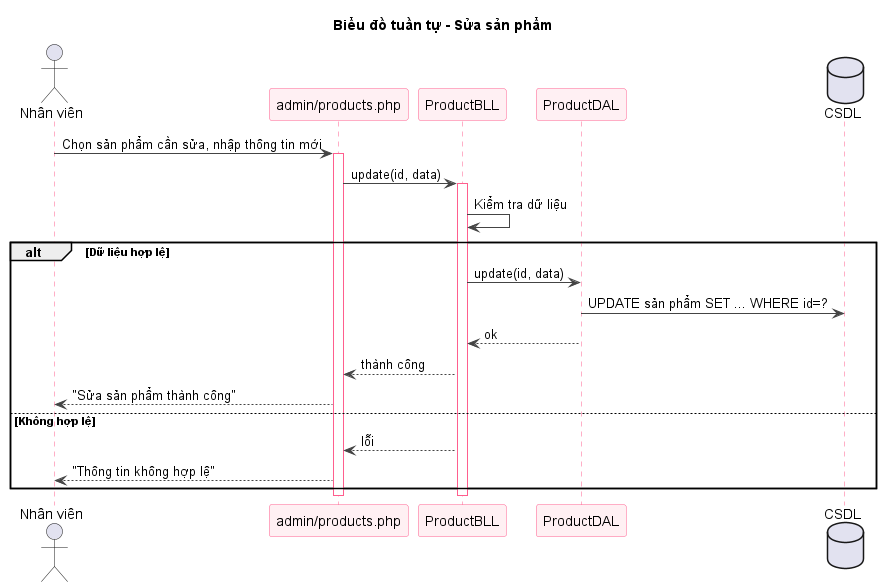

The diagram above was rendered by PlantUML. Its source (embedded in the PNG):
@startuml sq-47-edit-sanpham
title Biểu đồ tuần tự - Sửa sản phẩm
skinparam shadowing false
skinparam sequence {
  ArrowColor #444444
  LifeLineBorderColor #FF5E8E
  ParticipantBorderColor #FF5E8E
  ParticipantBackgroundColor #FFF0F3
}
actor "Nhân viên" as U
participant "admin/products.php" as V
participant "ProductBLL" as B
participant "ProductDAL" as D
database "CSDL" as DB
U -> V : Chọn sản phẩm cần sửa, nhập thông tin mới
activate V
V -> B : update(id, data)
activate B
B -> B : Kiểm tra dữ liệu
alt Dữ liệu hợp lệ
  B -> D : update(id, data)
  D -> DB : UPDATE sản phẩm SET ... WHERE id=?
  D --> B : ok
  B --> V : thành công
  V --> U : "Sửa sản phẩm thành công"
else Không hợp lệ
  B --> V : lỗi
  V --> U : "Thông tin không hợp lệ"
end
deactivate B
deactivate V

@enduml